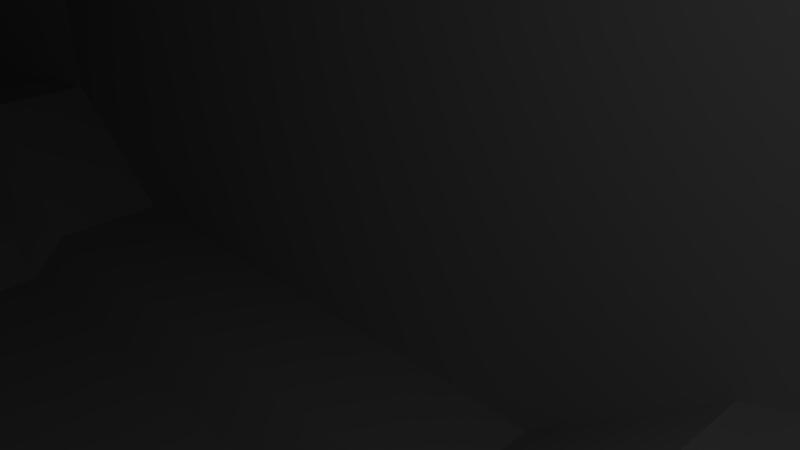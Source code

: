 # Source: Frigate_phys.blend  (saved by Blender 2.69.0; exported with 4.5.12 LTS)
import bpy
from mathutils import Matrix  # noqa: F401  (used for matrix-valued properties, if any)

bpy.ops.wm.read_factory_settings(use_empty=True)
scene = bpy.context.scene
scene.name = 'Scene'

# ---- collections
col_collection_1 = bpy.data.collections.new('Collection 1'); scene.collection.children.link(col_collection_1)

# ---- materials (node trees are filled in below, after node groups)
mat_material = bpy.data.materials.new('Material')
mat_material.alpha_threshold = 0.0
mat_material.use_transparent_shadow = False
mat_material.roughness = 0.5
mat_material.line_color = (0.0, 0.0, 0.0, 1.0)

# ---- material node trees

# ---- world
world_world = bpy.data.worlds.new('World'); scene.world = world_world
world_world.color = (0.05088, 0.05088, 0.05088)
world_world.use_sun_shadow = False
world_world.sun_shadow_jitter_overblur = 0.0
world_world.cycles.sampling_method = 'MANUAL'
world_world.cycles.sample_map_resolution = 256

# ---- cameras
cam_camera = bpy.data.cameras.new('Camera')
cam_camera.clip_end = 100.0
cam_camera.lens = 35.0
cam_camera.sensor_width = 32.0
cam_camera.sensor_height = 18.0
cam_camera.ortho_scale = 7.314
cam_camera.dof.focus_distance = 0.0
cam_camera.dof.aperture_fstop = 128.0

# ---- lights
light_lamp = bpy.data.lights.new('Lamp', 'POINT')
light_lamp.transmission_factor = 0.0
light_lamp.cutoff_distance = 30.0
light_lamp.energy = 100.0
light_lamp.shadow_buffer_clip_start = 1.001
light_lamp.shadow_soft_size = 0.1
light_lamp.shadow_maximum_resolution = 0.006
light_lamp.use_absolute_resolution = True
light_lamp.cycles.use_multiple_importance_sampling = False

# ---- meshes
me_cube_001 = bpy.data.meshes.new('Cube.001')
me_cube_001.from_pydata([(3.4, 18.7, -27.2), (2.607, -12.75, 67.84), (7.707, 11.9, 81.61), (3.4, 18.7, 10.2), (8.5, 13.6, 15.3), (8.5, 13.6, 86.7), (13.05, 5.1, 86.7), (22.1, -11.9, 52.7), (22.1, -11.9, 1.7), (15.76, -2.138e-06, -10.2), (15.78, -3.648e-07, -32.3), (21.17, -10.2, -42.5), (21.17, -10.2, -59.5), (16.67, -1.7, -71.4), (8.5, 13.6, -71.4), (10.32, 10.2, 11.9), (10.32, 10.2, -28.9), (8.5, 13.6, -32.3), (7.707, 11.9, 86.71), (11.35, 5.1, 86.7), (20.4, -11.9, 52.7), (20.4, -11.9, 1.7), (14.06, -2.391e-06, -10.2), (14.08, -6.181e-07, -32.3), (19.47, -10.2, -42.5), (19.47, -10.2, -59.5), (14.97, -1.7, -71.4), (7.709, 11.9, -71.4), (2.607, -12.75, 42.34), (7.707, -9.351, 40.64), (7.707, -9.351, -0.1571), (7.707, -14.45, -6.957), (7.707, -14.45, -32.46), (7.707, -9.351, -39.26), (7.707, -9.351, -57.8), (7.709, 11.9, -57.8), (12.81, -9.351, -0.1571), (12.81, -14.45, -6.957), (12.81, -14.45, -32.46), (12.81, -9.351, -39.26), (12.81, 2.372, -39.26), (6.007, -16.15, -6.957), (6.007, -16.15, -32.46), (6.007, -10.88, 0.01286), (12.81, 2.374, 40.64), (12.81, 2.372, -0.1571), (7.707, -9.351, 7.139), (6.007, -10.88, 34.01), (7.707, -9.351, 56.49), (6.8, 13.6, 15.3), (8.624, 10.2, 11.9), (8.624, 10.2, -28.9), (6.8, 13.6, -32.3), (6.007, -12.75, -37.56), (6.007, -12.75, -57.79), (-3.4, 18.7, -27.2), (4.07e-13, 13.6, -71.4), (1.841e-13, 13.6, -32.3), (1.55e-13, 18.7, -27.2), (-5.814e-14, 18.7, 10.2), (-8.721e-14, 13.6, 15.3), (-4.942e-13, 13.6, 86.7), (-2.607, -12.75, 67.84), (-7.707, 11.9, 81.61), (-3.4, 18.7, 10.2), (-8.5, 13.6, 15.3), (-8.5, 13.6, 86.7), (-13.05, 5.1, 86.7), (-22.1, -11.9, 52.7), (-22.1, -11.9, 1.7), (-15.76, -2.138e-06, -10.2), (-15.78, -3.648e-07, -32.3), (-21.17, -10.2, -42.5), (-21.17, -10.2, -59.5), (-16.67, -1.7, -71.4), (-8.5, 13.6, -71.4), (-10.32, 10.2, 11.9), (-10.32, 10.2, -28.9), (-8.5, 13.6, -32.3), (-7.707, 11.9, 86.71), (-11.35, 5.1, 86.7), (-20.4, -11.9, 52.7), (-20.4, -11.9, 1.7), (-14.06, -2.391e-06, -10.2), (-14.08, -6.181e-07, -32.3), (-19.47, -10.2, -42.5), (-19.47, -10.2, -59.5), (-14.97, -1.7, -71.4), (-7.709, 11.9, -71.4), (-4.943e-13, 11.9, 86.71), (4.07e-13, 11.9, -71.4), (-2.607, -12.75, 42.34), (-7.707, -9.351, 40.64), (-7.707, -9.351, -0.1571), (-7.707, -14.45, -6.957), (-7.707, -14.45, -32.46), (-7.707, -9.351, -39.26), (-7.707, -9.351, -57.8), (-7.709, 11.9, -57.8), (-12.81, -9.351, -0.1571), (-12.81, -14.45, -6.957), (-12.81, -14.45, -32.46), (-12.81, -9.351, -39.26), (-12.81, 2.372, -39.26), (-6.007, -16.15, -6.957), (-6.007, -16.15, -32.46), (3.966e-14, -16.15, -6.957), (1.85e-13, -16.15, -32.46), (-6.007, -10.88, 0.01286), (-7.332e-17, -10.88, 0.01286), (-12.81, 2.374, 40.64), (-12.81, 2.372, -0.1571), (-7.707, -9.351, 7.139), (-6.007, -10.88, 34.01), (-1.939e-13, -10.88, 34.01), (-3.867e-13, -12.75, 67.84), (-2.414e-13, -12.75, 42.34), (-4.652e-13, 11.9, 81.61), (-7.707, -9.351, 56.49), (-6.8, 13.6, 15.3), (-8.624, 10.2, 11.9), (-8.624, 10.2, -28.9), (-6.8, 13.6, -32.3), (-6.007, -12.75, -37.56), (2.141e-13, -12.75, -37.56), (-6.007, -12.75, -57.79), (3.294e-13, -12.75, -57.79), (3.295e-13, 11.9, -57.8)], [], [(8, 9, 15), (10, 16, 15, 9), (16, 10, 17), (17, 10, 13, 14), (10, 11, 12, 13), (17, 14, 52), (15, 16, 51, 50), (6, 7, 5), (5, 7, 4), (15, 4, 7), (8, 15, 7), (14, 13, 26, 27), (13, 12, 25, 26), (12, 11, 24, 25), (11, 10, 23, 24), (10, 9, 22, 23), (9, 8, 21, 22), (8, 7, 20, 21), (7, 6, 19, 20), (6, 5, 18, 19), (61, 89, 18, 5), (56, 14, 27, 90), (33, 32, 38, 39), (32, 31, 37, 38), (31, 30, 36, 37), (2, 44, 19, 18), (20, 19, 44), (21, 20, 44, 45), (26, 40, 35, 27), (26, 25, 40), (25, 24, 40), (24, 23, 40), (31, 32, 42, 41), (41, 42, 107, 106), (41, 106, 109, 43), (31, 41, 43, 30), (30, 46, 36), (36, 46, 44), (45, 36, 44), (29, 44, 46), (43, 109, 114, 47), (29, 47, 28), (46, 43, 47, 29), (30, 43, 46), (2, 48, 1), (115, 117, 2, 1), (117, 2, 18, 89), (44, 29, 48), (48, 2, 44), (59, 3, 0, 58), (15, 50, 49, 4), (58, 0, 52, 57), (17, 52, 51, 16), (51, 52, 49, 50), (0, 3, 49, 52), (60, 49, 3, 59), (57, 52, 14, 56), (5, 4, 49), (60, 61, 5, 49), (107, 42, 53, 124), (124, 53, 54, 126), (34, 54, 53, 33), (33, 53, 42, 32), (33, 39, 34), (35, 34, 39, 40), (115, 1, 28, 116), (114, 116, 28, 47), (1, 48, 29, 28), (90, 27, 35, 127), (23, 22, 45, 40), (45, 22, 21), (69, 76, 70), (71, 70, 76, 77), (77, 78, 71), (78, 75, 74, 71), (71, 74, 73, 72), (78, 122, 75), (76, 120, 121, 77), (67, 66, 68), (66, 65, 68), (76, 68, 65), (69, 68, 76), (75, 88, 87, 74), (74, 87, 86, 73), (73, 86, 85, 72), (72, 85, 84, 71), (71, 84, 83, 70), (70, 83, 82, 69), (69, 82, 81, 68), (68, 81, 80, 67), (67, 80, 79, 66), (61, 66, 79, 89), (56, 90, 88, 75), (96, 102, 101, 95), (95, 101, 100, 94), (94, 100, 99, 93), (63, 79, 80, 110), (81, 110, 80), (82, 111, 110, 81), (87, 88, 98, 103), (87, 103, 86), (86, 103, 85), (85, 103, 84), (94, 104, 105, 95), (104, 106, 107, 105), (104, 108, 109, 106), (94, 93, 108, 104), (93, 99, 112), (99, 110, 112), (111, 110, 99), (92, 112, 110), (108, 113, 114, 109), (92, 91, 113), (112, 92, 113, 108), (93, 112, 108), (63, 62, 118), (115, 62, 63, 117), (117, 89, 79, 63), (110, 118, 92), (118, 110, 63), (59, 58, 55, 64), (76, 65, 119, 120), (58, 57, 122, 55), (78, 77, 121, 122), (121, 120, 119, 122), (55, 122, 119, 64), (60, 59, 64, 119), (57, 56, 75, 122), (66, 119, 65), (60, 119, 66, 61), (107, 124, 123, 105), (124, 126, 125, 123), (97, 96, 123, 125), (96, 95, 105, 123), (96, 97, 102), (98, 103, 102, 97), (115, 116, 91, 62), (114, 113, 91, 116), (62, 91, 92, 118), (127, 35, 34), (126, 34, 54), (125, 97, 126), (97, 34, 126), (97, 127, 34), (97, 98, 127), (90, 127, 98, 88), (84, 103, 111, 83), (102, 103, 111, 99), (99, 100, 101, 102), (111, 82, 83), (36, 39, 38, 37), (39, 36, 45, 40)])
me_cube_001.materials.append(mat_material)
me_cube_001.use_remesh_preserve_volume = False
me_cube_001.use_remesh_preserve_attributes = False
me_cube_001.use_mirror_vertex_groups = False
me_cube_001.update()

# ---- objects
ob_cube_001 = bpy.data.objects.new('Cube.001', me_cube_001)
ob_lamp = bpy.data.objects.new('Lamp', light_lamp)
ob_camera = bpy.data.objects.new('Camera', cam_camera)

# ---- transforms, parenting, visibility, modifiers, constraints
ob_cube_001.location = (0.0, 0.0, 0.0)
ob_cube_001.rotation_euler = (1.571, 7.55e-08, 1.571)
ob_cube_001.lock_rotations_4d = False
ob_cube_001.empty_display_type = 'ARROWS'
ob_cube_001.lineart.crease_threshold = 0.0
ob_lamp.location = (4.076, 1.005, 5.904)
ob_lamp.rotation_euler = (0.6503, 0.05522, 1.866)
ob_lamp.lock_rotations_4d = False
ob_lamp.empty_display_type = 'ARROWS'
ob_lamp.color = (0.0, 0.0, 0.0, 0.0)
ob_lamp.lineart.crease_threshold = 0.0
ob_camera.location = (7.481, -6.508, 5.344)
ob_camera.rotation_euler = (1.109, 0.01082, 0.8149)
ob_camera.lock_rotations_4d = False
ob_camera.empty_display_type = 'ARROWS'
ob_camera.color = (0.0, 0.0, 0.0, 0.0)
ob_camera.display_type = 'WIRE'
ob_camera.lineart.crease_threshold = 0.0

# ---- collection membership
col_collection_1.objects.link(ob_cube_001)
col_collection_1.objects.link(ob_lamp)
col_collection_1.objects.link(ob_camera)

# ---- scene / render settings (as saved in the file)
scene.camera = ob_camera
scene.frame_start = 1; scene.frame_end = 250; scene.frame_set(1)
scene.render.engine = 'BLENDER_EEVEE_NEXT'
scene.render.image_settings.compression = 90
scene.render.resolution_percentage = 50
scene.render.dither_intensity = 0.0
scene.cycles.use_denoising = False
scene.cycles.samples = 10
scene.cycles.sampling_pattern = 'TABULATED_SOBOL'
scene.cycles.light_sampling_threshold = 0.0
scene.cycles.use_adaptive_sampling = False
scene.cycles.use_light_tree = False
scene.cycles.blur_glossy = 0.0
scene.cycles.volume_bounces = 1
scene.cycles.pixel_filter_type = 'GAUSSIAN'
scene.cycles.sample_clamp_indirect = 0.0
scene.view_settings.view_transform = 'Standard'
bpy.context.view_layer.update()
